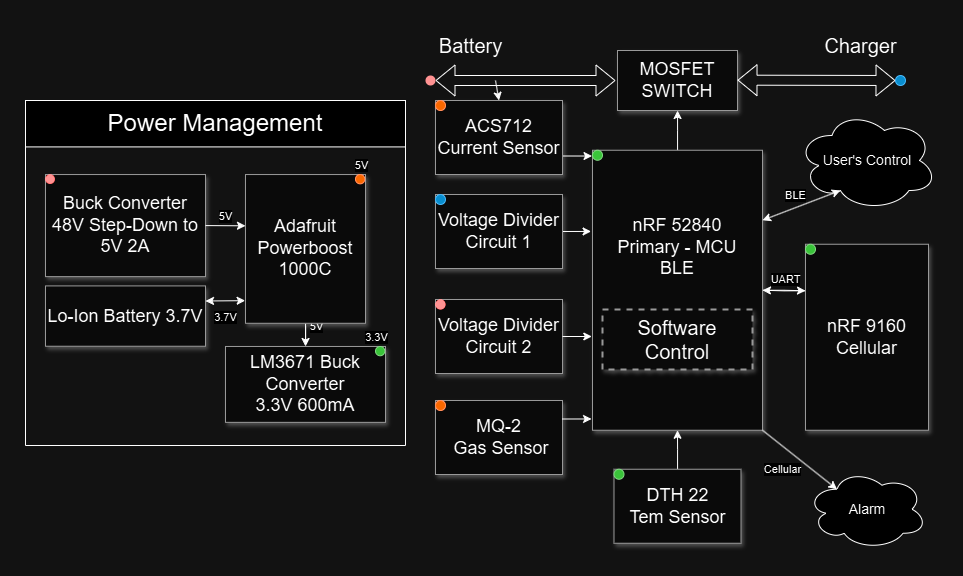

The diagram above was exported from draw.io. Its source (the exported page's mxGraphModel, read from the mxfile embedded in the PNG):
<mxGraphModel dx="1687" dy="868" grid="1" gridSize="10" guides="1" tooltips="1" connect="1" arrows="1" fold="1" page="1" pageScale="1.5" pageWidth="1169" pageHeight="826" background="none" math="0" shadow="0">
  <root>
    <mxCell id="0" style=";html=1;" />
    <mxCell id="1" style=";html=1;" parent="0" />
    <mxCell id="5UTs8CY1arM0UXlf9VvH-7" style="edgeStyle=orthogonalEdgeStyle;rounded=0;orthogonalLoop=1;jettySize=auto;html=1;exitX=1;exitY=0.5;exitDx=0;exitDy=0;entryX=0;entryY=0.25;entryDx=0;entryDy=0;" edge="1" parent="1" source="3a17f1ce550125da-2" target="3a17f1ce550125da-4">
      <mxGeometry relative="1" as="geometry" />
    </mxCell>
    <mxCell id="5UTs8CY1arM0UXlf9VvH-8" value="UART" style="edgeLabel;html=1;align=center;verticalAlign=middle;resizable=0;points=[];" vertex="1" connectable="0" parent="5UTs8CY1arM0UXlf9VvH-7">
      <mxGeometry x="-0.0068" y="2" relative="1" as="geometry">
        <mxPoint x="-1" y="-11" as="offset" />
      </mxGeometry>
    </mxCell>
    <mxCell id="5UTs8CY1arM0UXlf9VvH-39" value="" style="edgeStyle=orthogonalEdgeStyle;rounded=0;orthogonalLoop=1;jettySize=auto;html=1;" edge="1" parent="1" source="3a17f1ce550125da-2" target="3a17f1ce550125da-9">
      <mxGeometry relative="1" as="geometry" />
    </mxCell>
    <mxCell id="3a17f1ce550125da-2" value="nRF 52840&lt;div&gt;Primary - MCU&lt;br&gt;&lt;div&gt;BLE&lt;/div&gt;&lt;/div&gt;&lt;div&gt;&lt;br&gt;&lt;/div&gt;&lt;div&gt;&lt;br&gt;&lt;/div&gt;&lt;div&gt;&lt;br&gt;&lt;/div&gt;&lt;div&gt;&lt;br&gt;&lt;/div&gt;" style="whiteSpace=wrap;html=1;shadow=1;fontSize=18;fillColor=#f5f5f5;strokeColor=#666666;" parent="1" vertex="1">
      <mxGeometry x="687" y="279.75" width="170" height="280" as="geometry" />
    </mxCell>
    <mxCell id="5UTs8CY1arM0UXlf9VvH-6" style="edgeStyle=orthogonalEdgeStyle;rounded=0;orthogonalLoop=1;jettySize=auto;html=1;exitX=0;exitY=0.25;exitDx=0;exitDy=0;entryX=1;entryY=0.5;entryDx=0;entryDy=0;" edge="1" parent="1" source="3a17f1ce550125da-4" target="3a17f1ce550125da-2">
      <mxGeometry relative="1" as="geometry">
        <Array as="points" />
      </mxGeometry>
    </mxCell>
    <mxCell id="3a17f1ce550125da-4" value="nRF 9160&lt;div&gt;Cellular&lt;/div&gt;" style="whiteSpace=wrap;html=1;shadow=1;fontSize=18;fillColor=#f5f5f5;strokeColor=#666666;" parent="1" vertex="1">
      <mxGeometry x="900" y="373.75" width="123" height="186" as="geometry" />
    </mxCell>
    <mxCell id="3a17f1ce550125da-9" value="MOSFET SWITCH" style="whiteSpace=wrap;html=1;shadow=1;fontSize=18;fillColor=#f5f5f5;strokeColor=#666666;" parent="1" vertex="1">
      <mxGeometry x="712" y="180" width="120" height="60" as="geometry" />
    </mxCell>
    <mxCell id="5UTs8CY1arM0UXlf9VvH-46" style="edgeStyle=orthogonalEdgeStyle;rounded=0;orthogonalLoop=1;jettySize=auto;html=1;exitX=1;exitY=0.75;exitDx=0;exitDy=0;entryX=-0.003;entryY=0.024;entryDx=0;entryDy=0;entryPerimeter=0;" edge="1" parent="1" source="3a17f1ce550125da-11" target="3a17f1ce550125da-2">
      <mxGeometry relative="1" as="geometry">
        <mxPoint x="680" y="285.4" as="targetPoint" />
      </mxGeometry>
    </mxCell>
    <mxCell id="3a17f1ce550125da-11" value="ACS712&lt;div&gt;Current Sensor&lt;/div&gt;" style="whiteSpace=wrap;html=1;shadow=1;fontSize=18;fillColor=#f5f5f5;strokeColor=#666666;" parent="1" vertex="1">
      <mxGeometry x="530" y="230" width="127" height="74" as="geometry" />
    </mxCell>
    <mxCell id="5UTs8CY1arM0UXlf9VvH-32" style="edgeStyle=orthogonalEdgeStyle;rounded=0;orthogonalLoop=1;jettySize=auto;html=1;exitX=1;exitY=0.5;exitDx=0;exitDy=0;entryX=-0.008;entryY=0.293;entryDx=0;entryDy=0;entryPerimeter=0;" edge="1" parent="1" source="5UTs8CY1arM0UXlf9VvH-20" target="3a17f1ce550125da-2">
      <mxGeometry relative="1" as="geometry">
        <mxPoint x="680" y="316.75" as="targetPoint" />
      </mxGeometry>
    </mxCell>
    <mxCell id="5UTs8CY1arM0UXlf9VvH-20" value="Voltage Divider&lt;div&gt;Circuit 1&lt;/div&gt;" style="whiteSpace=wrap;html=1;shadow=1;fontSize=18;fillColor=#f5f5f5;strokeColor=#666666;" vertex="1" parent="1">
      <mxGeometry x="530" y="324" width="127" height="74" as="geometry" />
    </mxCell>
    <mxCell id="5UTs8CY1arM0UXlf9VvH-21" value="Voltage Divider&lt;div&gt;Circuit 2&lt;/div&gt;" style="whiteSpace=wrap;html=1;shadow=1;fontSize=18;fillColor=#f5f5f5;strokeColor=#666666;" vertex="1" parent="1">
      <mxGeometry x="530" y="429" width="127" height="74" as="geometry" />
    </mxCell>
    <mxCell id="5UTs8CY1arM0UXlf9VvH-22" value="MQ-2&lt;div&gt;&amp;nbsp;Gas Sensor&lt;/div&gt;" style="whiteSpace=wrap;html=1;shadow=1;fontSize=18;fillColor=#f5f5f5;strokeColor=#666666;" vertex="1" parent="1">
      <mxGeometry x="530" y="530" width="127" height="74" as="geometry" />
    </mxCell>
    <mxCell id="5UTs8CY1arM0UXlf9VvH-43" value="" style="edgeStyle=orthogonalEdgeStyle;rounded=0;orthogonalLoop=1;jettySize=auto;html=1;entryX=0.5;entryY=1;entryDx=0;entryDy=0;" edge="1" parent="1" source="5UTs8CY1arM0UXlf9VvH-23" target="3a17f1ce550125da-2">
      <mxGeometry relative="1" as="geometry" />
    </mxCell>
    <mxCell id="5UTs8CY1arM0UXlf9VvH-23" value="DTH 22&lt;div&gt;Tem Sensor&lt;/div&gt;" style="whiteSpace=wrap;html=1;shadow=1;fontSize=18;fillColor=#f5f5f5;strokeColor=#666666;" vertex="1" parent="1">
      <mxGeometry x="708.5" y="598.75" width="127" height="74" as="geometry" />
    </mxCell>
    <mxCell id="3a17f1ce550125da-1" value="Software Control" style="whiteSpace=wrap;html=1;shadow=1;fontSize=20;fillColor=#f5f5f5;strokeColor=#666666;strokeWidth=2;dashed=1;" parent="1" vertex="1">
      <mxGeometry x="697" y="439" width="150" height="60" as="geometry" />
    </mxCell>
    <mxCell id="5UTs8CY1arM0UXlf9VvH-27" style="edgeStyle=orthogonalEdgeStyle;rounded=0;orthogonalLoop=1;jettySize=auto;html=1;exitX=1;exitY=0.25;exitDx=0;exitDy=0;entryX=-0.006;entryY=0.957;entryDx=0;entryDy=0;entryPerimeter=0;" edge="1" parent="1" source="5UTs8CY1arM0UXlf9VvH-22" target="3a17f1ce550125da-2">
      <mxGeometry relative="1" as="geometry">
        <mxPoint x="680" y="540" as="targetPoint" />
      </mxGeometry>
    </mxCell>
    <mxCell id="5UTs8CY1arM0UXlf9VvH-31" style="edgeStyle=orthogonalEdgeStyle;rounded=0;orthogonalLoop=1;jettySize=auto;html=1;exitX=1;exitY=0.5;exitDx=0;exitDy=0;entryX=-0.004;entryY=0.668;entryDx=0;entryDy=0;entryPerimeter=0;" edge="1" parent="1" source="5UTs8CY1arM0UXlf9VvH-21" target="3a17f1ce550125da-2">
      <mxGeometry relative="1" as="geometry" />
    </mxCell>
    <mxCell id="5UTs8CY1arM0UXlf9VvH-41" value="" style="shape=flexArrow;endArrow=classic;startArrow=classic;html=1;rounded=0;" edge="1" parent="1" source="5UTs8CY1arM0UXlf9VvH-47">
      <mxGeometry width="100" height="100" relative="1" as="geometry">
        <mxPoint x="520" y="210" as="sourcePoint" />
        <mxPoint x="710" y="210" as="targetPoint" />
      </mxGeometry>
    </mxCell>
    <mxCell id="5UTs8CY1arM0UXlf9VvH-42" value="" style="shape=flexArrow;endArrow=classic;startArrow=classic;html=1;rounded=0;" edge="1" parent="1" source="5UTs8CY1arM0UXlf9VvH-49">
      <mxGeometry width="100" height="100" relative="1" as="geometry">
        <mxPoint x="832" y="209.66" as="sourcePoint" />
        <mxPoint x="1000" y="210" as="targetPoint" />
      </mxGeometry>
    </mxCell>
    <mxCell id="5UTs8CY1arM0UXlf9VvH-45" value="" style="endArrow=classic;html=1;rounded=0;entryX=0.5;entryY=0;entryDx=0;entryDy=0;" edge="1" parent="1" target="3a17f1ce550125da-11">
      <mxGeometry width="50" height="50" relative="1" as="geometry">
        <mxPoint x="590" y="210" as="sourcePoint" />
        <mxPoint x="650" y="240" as="targetPoint" />
      </mxGeometry>
    </mxCell>
    <mxCell id="5UTs8CY1arM0UXlf9VvH-48" value="" style="shape=flexArrow;endArrow=classic;startArrow=classic;html=1;rounded=0;" edge="1" parent="1" target="5UTs8CY1arM0UXlf9VvH-47">
      <mxGeometry width="100" height="100" relative="1" as="geometry">
        <mxPoint x="520" y="210" as="sourcePoint" />
        <mxPoint x="710" y="210" as="targetPoint" />
      </mxGeometry>
    </mxCell>
    <mxCell id="5UTs8CY1arM0UXlf9VvH-47" value="" style="ellipse;whiteSpace=wrap;html=1;aspect=fixed;fillColor=#FF0000;strokeColor=none;fontColor=#ffffff;fillStyle=auto;" vertex="1" parent="1">
      <mxGeometry x="520" y="205" width="10" height="10" as="geometry" />
    </mxCell>
    <mxCell id="5UTs8CY1arM0UXlf9VvH-50" value="" style="shape=flexArrow;endArrow=classic;startArrow=classic;html=1;rounded=0;" edge="1" parent="1" target="5UTs8CY1arM0UXlf9VvH-49">
      <mxGeometry width="100" height="100" relative="1" as="geometry">
        <mxPoint x="832" y="209.66" as="sourcePoint" />
        <mxPoint x="1000" y="210" as="targetPoint" />
      </mxGeometry>
    </mxCell>
    <mxCell id="5UTs8CY1arM0UXlf9VvH-49" value="" style="ellipse;whiteSpace=wrap;html=1;aspect=fixed;fillColor=#1ba1e2;strokeColor=#006EAF;fontColor=#ffffff;fillStyle=auto;" vertex="1" parent="1">
      <mxGeometry x="990" y="205" width="10" height="10" as="geometry" />
    </mxCell>
    <mxCell id="5UTs8CY1arM0UXlf9VvH-52" value="" style="ellipse;whiteSpace=wrap;html=1;aspect=fixed;fillColor=#FF0000;strokeColor=none;fontColor=#ffffff;fillStyle=auto;" vertex="1" parent="1">
      <mxGeometry x="530" y="429" width="10" height="10" as="geometry" />
    </mxCell>
    <mxCell id="5UTs8CY1arM0UXlf9VvH-53" value="" style="ellipse;whiteSpace=wrap;html=1;aspect=fixed;fillColor=#1ba1e2;strokeColor=#006EAF;fontColor=#ffffff;fillStyle=auto;" vertex="1" parent="1">
      <mxGeometry x="530" y="324" width="10" height="10" as="geometry" />
    </mxCell>
    <mxCell id="5UTs8CY1arM0UXlf9VvH-57" value="" style="ellipse;whiteSpace=wrap;html=1;aspect=fixed;fillColor=#008a00;strokeColor=#005700;fontColor=#ffffff;fillStyle=auto;" vertex="1" parent="1">
      <mxGeometry x="687" y="279.75" width="10" height="10" as="geometry" />
    </mxCell>
    <mxCell id="5UTs8CY1arM0UXlf9VvH-61" value="" style="ellipse;whiteSpace=wrap;html=1;aspect=fixed;fillColor=#008a00;strokeColor=#005700;fontColor=#ffffff;fillStyle=auto;" vertex="1" parent="1">
      <mxGeometry x="900" y="373.75" width="10" height="10" as="geometry" />
    </mxCell>
    <mxCell id="5UTs8CY1arM0UXlf9VvH-62" value="" style="ellipse;whiteSpace=wrap;html=1;aspect=fixed;fillColor=#008a00;strokeColor=#005700;fontColor=#ffffff;fillStyle=auto;" vertex="1" parent="1">
      <mxGeometry x="708.5" y="598.75" width="10" height="10" as="geometry" />
    </mxCell>
    <mxCell id="5UTs8CY1arM0UXlf9VvH-67" value="" style="ellipse;whiteSpace=wrap;html=1;aspect=fixed;fillColor=#fa6800;strokeColor=#C73500;fontColor=#000000;fillStyle=auto;" vertex="1" parent="1">
      <mxGeometry x="530" y="230" width="10" height="10" as="geometry" />
    </mxCell>
    <mxCell id="5UTs8CY1arM0UXlf9VvH-68" value="" style="ellipse;whiteSpace=wrap;html=1;aspect=fixed;fillColor=#fa6800;strokeColor=#C73500;fontColor=#000000;fillStyle=auto;" vertex="1" parent="1">
      <mxGeometry x="530" y="530" width="10" height="10" as="geometry" />
    </mxCell>
    <mxCell id="5UTs8CY1arM0UXlf9VvH-75" value="&lt;font style=&quot;font-size: 20px;&quot;&gt;Battery&lt;/font&gt;" style="text;html=1;align=center;verticalAlign=middle;resizable=0;points=[];autosize=1;strokeColor=none;fillColor=none;" vertex="1" parent="1">
      <mxGeometry x="520" y="155" width="90" height="40" as="geometry" />
    </mxCell>
    <mxCell id="5UTs8CY1arM0UXlf9VvH-76" value="&lt;font style=&quot;font-size: 20px;&quot;&gt;Charger&lt;/font&gt;" style="text;html=1;align=center;verticalAlign=middle;resizable=0;points=[];autosize=1;strokeColor=none;fillColor=none;" vertex="1" parent="1">
      <mxGeometry x="905" y="155" width="100" height="40" as="geometry" />
    </mxCell>
    <mxCell id="5UTs8CY1arM0UXlf9VvH-77" value="&lt;font style=&quot;font-size: 14px;&quot;&gt;User's Control&lt;/font&gt;" style="ellipse;shape=cloud;whiteSpace=wrap;html=1;" vertex="1" parent="1">
      <mxGeometry x="891.5" y="240" width="140" height="100" as="geometry" />
    </mxCell>
    <mxCell id="5UTs8CY1arM0UXlf9VvH-78" value="&lt;font style=&quot;font-size: 14px;&quot;&gt;Alarm&lt;/font&gt;" style="ellipse;shape=cloud;whiteSpace=wrap;html=1;" vertex="1" parent="1">
      <mxGeometry x="901.5" y="598.75" width="120" height="80" as="geometry" />
    </mxCell>
    <mxCell id="5UTs8CY1arM0UXlf9VvH-79" value="" style="endArrow=classic;startArrow=classic;html=1;rounded=0;entryX=0.31;entryY=0.8;entryDx=0;entryDy=0;entryPerimeter=0;exitX=1;exitY=0.25;exitDx=0;exitDy=0;" edge="1" parent="1" source="3a17f1ce550125da-2" target="5UTs8CY1arM0UXlf9VvH-77">
      <mxGeometry width="50" height="50" relative="1" as="geometry">
        <mxPoint x="740" y="420" as="sourcePoint" />
        <mxPoint x="790" y="370" as="targetPoint" />
      </mxGeometry>
    </mxCell>
    <mxCell id="5UTs8CY1arM0UXlf9VvH-80" value="BLE" style="edgeLabel;html=1;align=center;verticalAlign=middle;resizable=0;points=[];" vertex="1" connectable="0" parent="5UTs8CY1arM0UXlf9VvH-79">
      <mxGeometry x="0.0009" relative="1" as="geometry">
        <mxPoint x="-6" y="-11" as="offset" />
      </mxGeometry>
    </mxCell>
    <mxCell id="5UTs8CY1arM0UXlf9VvH-81" value="" style="endArrow=classic;html=1;rounded=0;exitX=1;exitY=1;exitDx=0;exitDy=0;entryX=0.25;entryY=0.25;entryDx=0;entryDy=0;entryPerimeter=0;" edge="1" parent="1" source="3a17f1ce550125da-2" target="5UTs8CY1arM0UXlf9VvH-78">
      <mxGeometry width="50" height="50" relative="1" as="geometry">
        <mxPoint x="740" y="490" as="sourcePoint" />
        <mxPoint x="790" y="440" as="targetPoint" />
      </mxGeometry>
    </mxCell>
    <mxCell id="5UTs8CY1arM0UXlf9VvH-82" value="Cellular" style="edgeLabel;html=1;align=center;verticalAlign=middle;resizable=0;points=[];" vertex="1" connectable="0" parent="5UTs8CY1arM0UXlf9VvH-81">
      <mxGeometry x="0.2736" y="3" relative="1" as="geometry">
        <mxPoint x="-29" y="4" as="offset" />
      </mxGeometry>
    </mxCell>
    <mxCell id="3a17f1ce550125da-5" value="Lo-Ion Battery 3.7V" style="whiteSpace=wrap;html=1;shadow=1;fontSize=18;fillColor=#f5f5f5;strokeColor=#666666;container=0;" parent="1" vertex="1">
      <mxGeometry x="140" y="415.4115099009901" width="160" height="60.334158415841586" as="geometry" />
    </mxCell>
    <mxCell id="3a17f1ce550125da-8" value="Buck Converter 48V Step-Down to 5V 2A" style="whiteSpace=wrap;html=1;shadow=1;fontSize=18;fillColor=#f5f5f5;strokeColor=#666666;container=0;" parent="1" vertex="1">
      <mxGeometry x="140" y="304.02537128712873" width="160" height="102.10396039603961" as="geometry" />
    </mxCell>
    <mxCell id="5UTs8CY1arM0UXlf9VvH-37" value="" style="edgeStyle=orthogonalEdgeStyle;rounded=0;orthogonalLoop=1;jettySize=auto;html=1;" edge="1" parent="1" source="5UTs8CY1arM0UXlf9VvH-9" target="3a17f1ce550125da-6">
      <mxGeometry relative="1" as="geometry" />
    </mxCell>
    <mxCell id="5UTs8CY1arM0UXlf9VvH-38" value="5V" style="edgeLabel;html=1;align=center;verticalAlign=middle;resizable=0;points=[];container=0;" vertex="1" connectable="0" parent="5UTs8CY1arM0UXlf9VvH-37">
      <mxGeometry x="0.2789" y="1" relative="1" as="geometry">
        <mxPoint x="9" as="offset" />
      </mxGeometry>
    </mxCell>
    <mxCell id="5UTs8CY1arM0UXlf9VvH-9" value="Adafruit Powerboost 1000C" style="whiteSpace=wrap;html=1;shadow=1;fontSize=18;fillColor=#f5f5f5;strokeColor=#666666;container=0;" vertex="1" parent="1">
      <mxGeometry x="340" y="304.02537128712873" width="120" height="148.74690594059408" as="geometry" />
    </mxCell>
    <mxCell id="5UTs8CY1arM0UXlf9VvH-51" value="" style="ellipse;whiteSpace=wrap;html=1;aspect=fixed;fillColor=#FF0000;strokeColor=none;fontColor=#ffffff;fillStyle=auto;container=0;" vertex="1" parent="1">
      <mxGeometry x="140" y="304.02537128712873" width="9.282178217821782" height="9.282178217821782" as="geometry" />
    </mxCell>
    <mxCell id="5UTs8CY1arM0UXlf9VvH-64" value="" style="ellipse;whiteSpace=wrap;html=1;aspect=fixed;fillColor=#fa6800;strokeColor=#C73500;fontColor=#000000;fillStyle=auto;container=0;" vertex="1" parent="1">
      <mxGeometry x="450" y="304.02537128712873" width="9.282178217821782" height="9.282178217821782" as="geometry" />
    </mxCell>
    <mxCell id="5UTs8CY1arM0UXlf9VvH-65" value="5V" style="edgeLabel;html=1;align=center;verticalAlign=middle;resizable=0;points=[];container=0;" vertex="1" connectable="0" parent="1">
      <mxGeometry x="455" y="294.7454031117398" as="geometry" />
    </mxCell>
    <mxCell id="5UTs8CY1arM0UXlf9VvH-72" value="" style="swimlane;startSize=0;container=0;" vertex="1" parent="1">
      <mxGeometry x="120" y="230" width="380" height="345" as="geometry" />
    </mxCell>
    <mxCell id="5UTs8CY1arM0UXlf9VvH-83" value="" style="endArrow=classic;startArrow=classic;html=1;rounded=0;exitX=1;exitY=0.25;exitDx=0;exitDy=0;entryX=-0.003;entryY=0.848;entryDx=0;entryDy=0;entryPerimeter=0;" edge="1" parent="1" source="3a17f1ce550125da-5" target="5UTs8CY1arM0UXlf9VvH-9">
      <mxGeometry width="50" height="50" relative="1" as="geometry">
        <mxPoint x="430" y="444.41831683168317" as="sourcePoint" />
        <mxPoint x="480" y="398.00742574257424" as="targetPoint" />
      </mxGeometry>
    </mxCell>
    <mxCell id="5UTs8CY1arM0UXlf9VvH-84" value="3.7V" style="edgeLabel;html=1;align=center;verticalAlign=middle;resizable=0;points=[];container=0;" vertex="1" connectable="0" parent="5UTs8CY1arM0UXlf9VvH-83">
      <mxGeometry x="-0.1114" y="1" relative="1" as="geometry">
        <mxPoint x="2" y="17" as="offset" />
      </mxGeometry>
    </mxCell>
    <mxCell id="5UTs8CY1arM0UXlf9VvH-85" value="" style="endArrow=classic;html=1;rounded=0;exitX=1;exitY=0.5;exitDx=0;exitDy=0;" edge="1" parent="1" source="3a17f1ce550125da-8">
      <mxGeometry width="50" height="50" relative="1" as="geometry">
        <mxPoint x="430" y="444.41831683168317" as="sourcePoint" />
        <mxPoint x="340" y="355.30940594059405" as="targetPoint" />
      </mxGeometry>
    </mxCell>
    <mxCell id="5UTs8CY1arM0UXlf9VvH-86" value="5V" style="edgeLabel;html=1;align=center;verticalAlign=middle;resizable=0;points=[];container=0;" vertex="1" connectable="0" parent="5UTs8CY1arM0UXlf9VvH-85">
      <mxGeometry x="-0.0708" relative="1" as="geometry">
        <mxPoint x="1" y="-10" as="offset" />
      </mxGeometry>
    </mxCell>
    <mxCell id="3a17f1ce550125da-6" value="LM3671&amp;nbsp;&lt;span style=&quot;background-color: initial;&quot;&gt;Buck Converter&lt;/span&gt;&lt;div&gt;&lt;span style=&quot;background-color: initial;&quot;&gt;3.3V 600mA&lt;/span&gt;&lt;/div&gt;" style="whiteSpace=wrap;html=1;shadow=1;fontSize=18;fillColor=#f5f5f5;strokeColor=#666666;container=0;" parent="1" vertex="1">
      <mxGeometry x="320" y="475.9777227722773" width="160" height="75.88180693069307" as="geometry" />
    </mxCell>
    <mxCell id="5UTs8CY1arM0UXlf9VvH-73" value="&lt;font style=&quot;font-size: 24px;&quot;&gt;Power Management&lt;/font&gt;" style="rounded=0;whiteSpace=wrap;html=1;container=0;" vertex="1" parent="1">
      <mxGeometry x="120" y="230" width="380" height="46.41" as="geometry" />
    </mxCell>
    <mxCell id="5UTs8CY1arM0UXlf9VvH-56" value="3.3V" style="edgeLabel;html=1;align=center;verticalAlign=middle;resizable=0;points=[];container=0;" vertex="1" connectable="0" parent="1">
      <mxGeometry x="470" y="466.6955445544554" as="geometry" />
    </mxCell>
    <mxCell id="5UTs8CY1arM0UXlf9VvH-54" value="" style="ellipse;whiteSpace=wrap;html=1;aspect=fixed;fillColor=#008a00;strokeColor=#005700;fontColor=#ffffff;fillStyle=auto;container=0;" vertex="1" parent="1">
      <mxGeometry x="470" y="475.9777227722773" width="9.282178217821782" height="9.282178217821782" as="geometry" />
    </mxCell>
  </root>
</mxGraphModel>